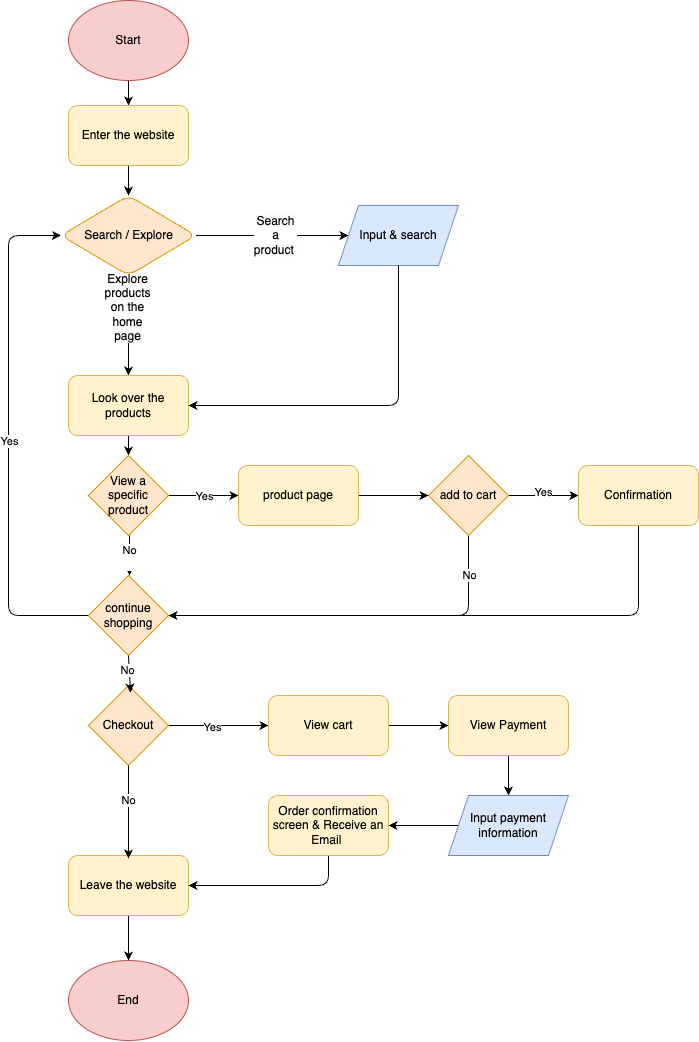

The diagram above was exported from draw.io. Its source (the exported page's mxGraphModel, read from the mxfile embedded in the PNG):
<mxGraphModel dx="1737" dy="1040" grid="1" gridSize="10" guides="1" tooltips="1" connect="1" arrows="1" fold="1" page="1" pageScale="1" pageWidth="850" pageHeight="1100" math="0" shadow="0">
  <root>
    <mxCell id="0" />
    <mxCell id="1" parent="0" />
    <mxCell id="4" value="" style="edgeStyle=none;html=1;" edge="1" parent="1" target="3">
      <mxGeometry relative="1" as="geometry">
        <mxPoint x="140" y="85" as="sourcePoint" />
      </mxGeometry>
    </mxCell>
    <mxCell id="2" value="Start" style="ellipse;whiteSpace=wrap;html=1;fillColor=#f8cecc;strokeColor=#b85450;" vertex="1" parent="1">
      <mxGeometry x="80" y="30" width="120" height="80" as="geometry" />
    </mxCell>
    <mxCell id="6" value="" style="edgeStyle=none;html=1;" edge="1" parent="1" source="3" target="5">
      <mxGeometry relative="1" as="geometry" />
    </mxCell>
    <mxCell id="3" value="Enter the website" style="rounded=1;whiteSpace=wrap;html=1;fillColor=#fff2cc;strokeColor=#d6b656;" vertex="1" parent="1">
      <mxGeometry x="80" y="135" width="120" height="60" as="geometry" />
    </mxCell>
    <mxCell id="8" value="" style="edgeStyle=none;html=1;" edge="1" parent="1" source="5" target="7">
      <mxGeometry relative="1" as="geometry" />
    </mxCell>
    <mxCell id="14" value="&lt;span style=&quot;color: rgb(0, 0, 0); font-size: 12px; text-wrap-mode: wrap; background-color: rgb(251, 251, 251);&quot;&gt;Search a product&amp;nbsp;&lt;/span&gt;" style="edgeLabel;html=1;align=center;verticalAlign=middle;resizable=0;points=[];" vertex="1" connectable="0" parent="8">
      <mxGeometry x="0.0255" y="1" relative="1" as="geometry">
        <mxPoint as="offset" />
      </mxGeometry>
    </mxCell>
    <mxCell id="10" value="" style="edgeStyle=none;html=1;" edge="1" parent="1" source="5" target="11">
      <mxGeometry relative="1" as="geometry">
        <mxPoint x="140" y="455" as="targetPoint" />
      </mxGeometry>
    </mxCell>
    <mxCell id="15" value="&lt;span style=&quot;color: rgb(0, 0, 0); font-size: 12px; text-wrap-mode: wrap; background-color: rgb(251, 251, 251);&quot;&gt;Explore products on the home page&lt;/span&gt;" style="edgeLabel;html=1;align=center;verticalAlign=middle;resizable=0;points=[];" vertex="1" connectable="0" parent="10">
      <mxGeometry x="-0.36" y="-2" relative="1" as="geometry">
        <mxPoint as="offset" />
      </mxGeometry>
    </mxCell>
    <mxCell id="5" value="Search / Explore" style="rhombus;whiteSpace=wrap;html=1;rounded=1;fillColor=#ffe6cc;strokeColor=#d79b00;" vertex="1" parent="1">
      <mxGeometry x="72.5" y="225" width="135" height="80" as="geometry" />
    </mxCell>
    <mxCell id="7" value="Input &amp;amp; search" style="shape=parallelogram;perimeter=parallelogramPerimeter;whiteSpace=wrap;html=1;fixedSize=1;fillColor=#dae8fc;strokeColor=#6c8ebf;" vertex="1" parent="1">
      <mxGeometry x="350" y="235" width="120" height="60" as="geometry" />
    </mxCell>
    <mxCell id="60" style="edgeStyle=none;html=1;exitX=0.5;exitY=1;exitDx=0;exitDy=0;entryX=0.5;entryY=0;entryDx=0;entryDy=0;" edge="1" parent="1" source="11" target="18">
      <mxGeometry relative="1" as="geometry" />
    </mxCell>
    <mxCell id="11" value="Look over the products" style="rounded=1;whiteSpace=wrap;html=1;fillColor=#fff2cc;strokeColor=#d6b656;" vertex="1" parent="1">
      <mxGeometry x="80" y="405" width="120" height="60" as="geometry" />
    </mxCell>
    <mxCell id="16" style="edgeStyle=none;html=1;exitX=0.5;exitY=1;exitDx=0;exitDy=0;entryX=1;entryY=0.5;entryDx=0;entryDy=0;" edge="1" parent="1" source="7" target="11">
      <mxGeometry relative="1" as="geometry">
        <Array as="points">
          <mxPoint x="410" y="435" />
        </Array>
      </mxGeometry>
    </mxCell>
    <mxCell id="24" style="edgeStyle=none;html=1;exitX=0.5;exitY=1;exitDx=0;exitDy=0;" edge="1" parent="1">
      <mxGeometry relative="1" as="geometry">
        <mxPoint x="141" y="565" as="sourcePoint" />
        <mxPoint x="141" y="605" as="targetPoint" />
      </mxGeometry>
    </mxCell>
    <mxCell id="25" value="No&lt;div&gt;&lt;br&gt;&lt;/div&gt;" style="edgeLabel;html=1;align=center;verticalAlign=middle;resizable=0;points=[];" vertex="1" connectable="0" parent="24">
      <mxGeometry x="0.05" y="-1" relative="1" as="geometry">
        <mxPoint as="offset" />
      </mxGeometry>
    </mxCell>
    <mxCell id="49" style="edgeStyle=none;html=1;exitX=1;exitY=0.5;exitDx=0;exitDy=0;" edge="1" parent="1" source="18" target="23">
      <mxGeometry relative="1" as="geometry" />
    </mxCell>
    <mxCell id="50" value="Yes" style="edgeLabel;html=1;align=center;verticalAlign=middle;resizable=0;points=[];" vertex="1" connectable="0" parent="49">
      <mxGeometry x="0.0286" y="1" relative="1" as="geometry">
        <mxPoint y="1" as="offset" />
      </mxGeometry>
    </mxCell>
    <mxCell id="18" value="View a specific product" style="rhombus;whiteSpace=wrap;html=1;fillColor=#ffe6cc;strokeColor=#d79b00;" vertex="1" parent="1">
      <mxGeometry x="100" y="485" width="80" height="80" as="geometry" />
    </mxCell>
    <mxCell id="52" style="edgeStyle=none;html=1;exitX=0.5;exitY=1;exitDx=0;exitDy=0;entryX=1;entryY=0.5;entryDx=0;entryDy=0;" edge="1" parent="1" source="20" target="22">
      <mxGeometry relative="1" as="geometry">
        <Array as="points">
          <mxPoint x="480" y="645" />
        </Array>
      </mxGeometry>
    </mxCell>
    <mxCell id="53" value="No" style="edgeLabel;html=1;align=center;verticalAlign=middle;resizable=0;points=[];" vertex="1" connectable="0" parent="52">
      <mxGeometry x="-0.7974" relative="1" as="geometry">
        <mxPoint y="1" as="offset" />
      </mxGeometry>
    </mxCell>
    <mxCell id="54" style="edgeStyle=none;html=1;exitX=1;exitY=0.5;exitDx=0;exitDy=0;" edge="1" parent="1" source="20">
      <mxGeometry relative="1" as="geometry">
        <mxPoint x="590" y="525" as="targetPoint" />
      </mxGeometry>
    </mxCell>
    <mxCell id="61" value="Yes" style="edgeLabel;html=1;align=center;verticalAlign=middle;resizable=0;points=[];" vertex="1" connectable="0" parent="54">
      <mxGeometry x="-0.0163" y="4" relative="1" as="geometry">
        <mxPoint as="offset" />
      </mxGeometry>
    </mxCell>
    <mxCell id="20" value="add to cart" style="rhombus;whiteSpace=wrap;html=1;fillColor=#ffe6cc;strokeColor=#d79b00;" vertex="1" parent="1">
      <mxGeometry x="440" y="485" width="80" height="80" as="geometry" />
    </mxCell>
    <mxCell id="39" style="edgeStyle=none;html=1;exitX=0;exitY=0.5;exitDx=0;exitDy=0;entryX=0;entryY=0.5;entryDx=0;entryDy=0;" edge="1" parent="1" source="22" target="5">
      <mxGeometry relative="1" as="geometry">
        <Array as="points">
          <mxPoint x="20" y="645" />
          <mxPoint x="20" y="265" />
        </Array>
      </mxGeometry>
    </mxCell>
    <mxCell id="40" value="Yes" style="edgeLabel;html=1;align=center;verticalAlign=middle;resizable=0;points=[];" vertex="1" connectable="0" parent="39">
      <mxGeometry x="-0.0029" relative="1" as="geometry">
        <mxPoint y="1" as="offset" />
      </mxGeometry>
    </mxCell>
    <mxCell id="22" value="continue shopping" style="rhombus;whiteSpace=wrap;html=1;fillColor=#ffe6cc;strokeColor=#d79b00;" vertex="1" parent="1">
      <mxGeometry x="100" y="605" width="80" height="80" as="geometry" />
    </mxCell>
    <mxCell id="51" style="edgeStyle=none;html=1;exitX=1;exitY=0.5;exitDx=0;exitDy=0;entryX=0;entryY=0.5;entryDx=0;entryDy=0;" edge="1" parent="1" source="23" target="20">
      <mxGeometry relative="1" as="geometry" />
    </mxCell>
    <mxCell id="23" value="product page" style="rounded=1;whiteSpace=wrap;html=1;fillColor=#fff2cc;strokeColor=#d6b656;" vertex="1" parent="1">
      <mxGeometry x="250" y="495" width="120" height="60" as="geometry" />
    </mxCell>
    <mxCell id="30" style="edgeStyle=none;html=1;exitX=1;exitY=0.5;exitDx=0;exitDy=0;entryX=0;entryY=0.5;entryDx=0;entryDy=0;" edge="1" parent="1" source="26" target="27">
      <mxGeometry relative="1" as="geometry" />
    </mxCell>
    <mxCell id="32" value="Yes" style="edgeLabel;html=1;align=center;verticalAlign=middle;resizable=0;points=[];" vertex="1" connectable="0" parent="30">
      <mxGeometry x="-0.14" y="-1" relative="1" as="geometry">
        <mxPoint as="offset" />
      </mxGeometry>
    </mxCell>
    <mxCell id="26" value="Checkout" style="rhombus;whiteSpace=wrap;html=1;fillColor=#ffe6cc;strokeColor=#d79b00;" vertex="1" parent="1">
      <mxGeometry x="100" y="715" width="80" height="80" as="geometry" />
    </mxCell>
    <mxCell id="45" style="edgeStyle=none;html=1;exitX=1;exitY=0.5;exitDx=0;exitDy=0;" edge="1" parent="1" source="27" target="41">
      <mxGeometry relative="1" as="geometry" />
    </mxCell>
    <mxCell id="27" value="View cart" style="rounded=1;whiteSpace=wrap;html=1;fillColor=#fff2cc;strokeColor=#d6b656;" vertex="1" parent="1">
      <mxGeometry x="280" y="725" width="120" height="60" as="geometry" />
    </mxCell>
    <mxCell id="59" style="edgeStyle=none;html=1;exitX=0.5;exitY=1;exitDx=0;exitDy=0;entryX=0.5;entryY=0;entryDx=0;entryDy=0;" edge="1" parent="1" source="28" target="58">
      <mxGeometry relative="1" as="geometry" />
    </mxCell>
    <mxCell id="28" value="Leave the website" style="rounded=1;whiteSpace=wrap;html=1;fillColor=#fff2cc;strokeColor=#d6b656;" vertex="1" parent="1">
      <mxGeometry x="80" y="885" width="120" height="60" as="geometry" />
    </mxCell>
    <mxCell id="29" style="edgeStyle=none;html=1;exitX=0.5;exitY=1;exitDx=0;exitDy=0;entryX=0.417;entryY=0.05;entryDx=0;entryDy=0;entryPerimeter=0;" edge="1" parent="1" source="26">
      <mxGeometry relative="1" as="geometry">
        <mxPoint x="140.03999999999996" y="888" as="targetPoint" />
      </mxGeometry>
    </mxCell>
    <mxCell id="31" value="No" style="edgeLabel;html=1;align=center;verticalAlign=middle;resizable=0;points=[];" vertex="1" connectable="0" parent="29">
      <mxGeometry x="-0.2559" y="-1" relative="1" as="geometry">
        <mxPoint as="offset" />
      </mxGeometry>
    </mxCell>
    <mxCell id="34" style="edgeStyle=none;html=1;exitX=0.5;exitY=1;exitDx=0;exitDy=0;entryX=0.525;entryY=0.088;entryDx=0;entryDy=0;entryPerimeter=0;" edge="1" parent="1" source="22" target="26">
      <mxGeometry relative="1" as="geometry" />
    </mxCell>
    <mxCell id="35" value="No" style="edgeLabel;html=1;align=center;verticalAlign=middle;resizable=0;points=[];" vertex="1" connectable="0" parent="34">
      <mxGeometry x="-0.2492" y="-2" relative="1" as="geometry">
        <mxPoint as="offset" />
      </mxGeometry>
    </mxCell>
    <mxCell id="46" style="edgeStyle=none;html=1;exitX=0.5;exitY=1;exitDx=0;exitDy=0;entryX=0.5;entryY=0;entryDx=0;entryDy=0;" edge="1" parent="1" source="41" target="43">
      <mxGeometry relative="1" as="geometry" />
    </mxCell>
    <mxCell id="41" value="View Payment" style="rounded=1;whiteSpace=wrap;html=1;fillColor=#fff2cc;strokeColor=#d6b656;" vertex="1" parent="1">
      <mxGeometry x="460" y="725" width="120" height="60" as="geometry" />
    </mxCell>
    <mxCell id="47" style="edgeStyle=none;html=1;exitX=0;exitY=0.5;exitDx=0;exitDy=0;entryX=1;entryY=0.5;entryDx=0;entryDy=0;" edge="1" parent="1" source="43" target="44">
      <mxGeometry relative="1" as="geometry" />
    </mxCell>
    <mxCell id="43" value="Input payment information" style="shape=parallelogram;perimeter=parallelogramPerimeter;whiteSpace=wrap;html=1;fixedSize=1;fillColor=#dae8fc;strokeColor=#6c8ebf;" vertex="1" parent="1">
      <mxGeometry x="460" y="825" width="120" height="60" as="geometry" />
    </mxCell>
    <mxCell id="48" style="edgeStyle=none;html=1;exitX=0.5;exitY=1;exitDx=0;exitDy=0;entryX=1;entryY=0.5;entryDx=0;entryDy=0;" edge="1" parent="1" source="44" target="28">
      <mxGeometry relative="1" as="geometry">
        <mxPoint x="210" y="915.0000000000002" as="targetPoint" />
        <Array as="points">
          <mxPoint x="340" y="915" />
        </Array>
      </mxGeometry>
    </mxCell>
    <mxCell id="44" value="Order confirmation screen &amp;amp; Receive an Email&lt;span style=&quot;background-color: transparent;&quot;&gt;&amp;nbsp;&lt;/span&gt;" style="rounded=1;whiteSpace=wrap;html=1;fillColor=#fff2cc;strokeColor=#d6b656;" vertex="1" parent="1">
      <mxGeometry x="280" y="825" width="120" height="60" as="geometry" />
    </mxCell>
    <mxCell id="57" style="edgeStyle=none;html=1;exitX=0.5;exitY=1;exitDx=0;exitDy=0;entryX=1;entryY=0.5;entryDx=0;entryDy=0;" edge="1" parent="1" target="22">
      <mxGeometry relative="1" as="geometry">
        <mxPoint x="650" y="555" as="sourcePoint" />
        <Array as="points">
          <mxPoint x="650" y="645" />
        </Array>
      </mxGeometry>
    </mxCell>
    <mxCell id="55" value="Confirmation" style="rounded=1;whiteSpace=wrap;html=1;fillColor=#fff2cc;strokeColor=#d6b656;" vertex="1" parent="1">
      <mxGeometry x="590" y="495" width="120" height="60" as="geometry" />
    </mxCell>
    <mxCell id="58" value="End" style="ellipse;whiteSpace=wrap;html=1;fillColor=#f8cecc;strokeColor=#b85450;" vertex="1" parent="1">
      <mxGeometry x="80" y="990" width="120" height="80" as="geometry" />
    </mxCell>
  </root>
</mxGraphModel>